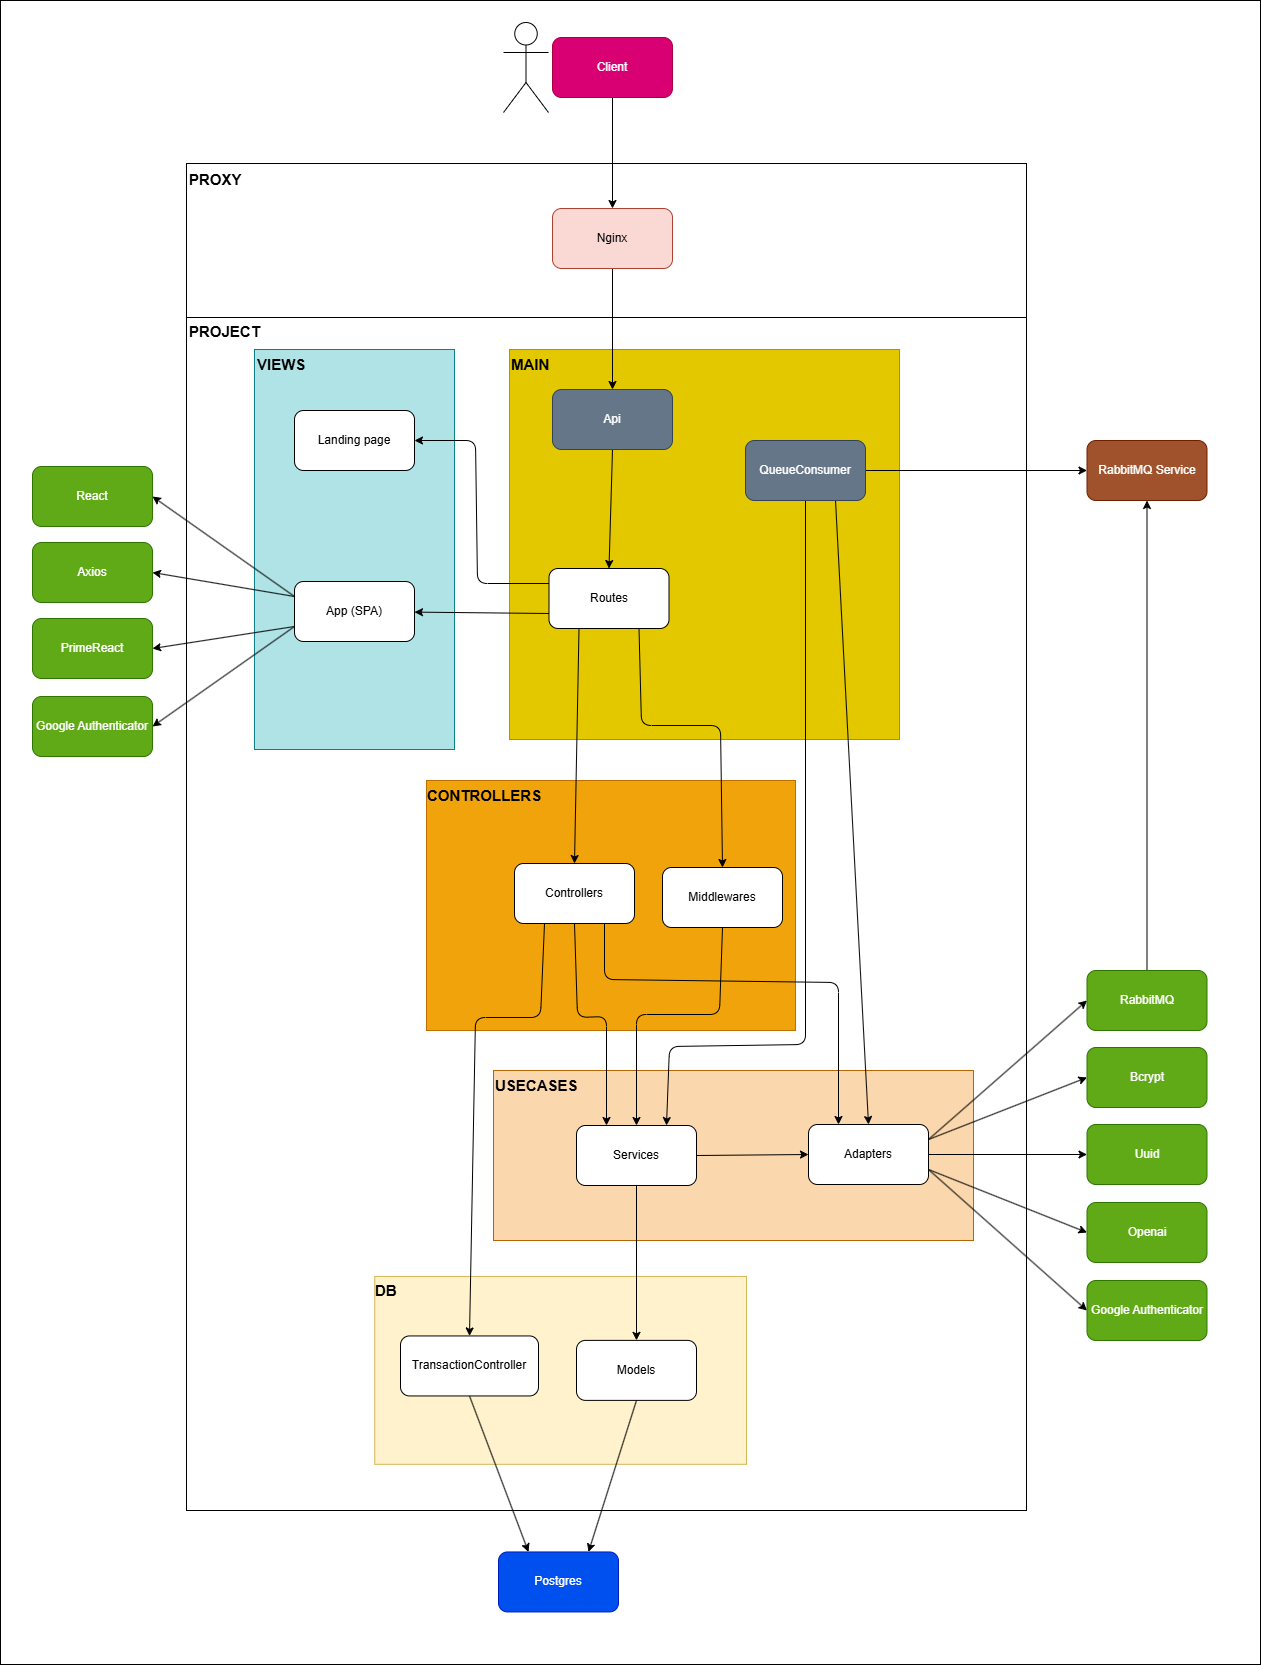

The diagram above was exported from draw.io. Its source (the exported page's mxGraphModel, read from the mxfile embedded in the PNG):
<mxGraphModel dx="2100" dy="-96" grid="0" gridSize="10" guides="1" tooltips="1" connect="1" arrows="1" fold="1" page="0" pageScale="1" pageWidth="850" pageHeight="1100" math="0" shadow="0">
  <root>
    <mxCell id="0" />
    <mxCell id="1" parent="0" />
    <mxCell id="69" value="" style="rounded=0;whiteSpace=wrap;html=1;" parent="1" vertex="1">
      <mxGeometry x="320" y="1325" width="1260" height="1664" as="geometry" />
    </mxCell>
    <mxCell id="49" value="" style="rounded=0;whiteSpace=wrap;html=1;rotation=90;" parent="1" vertex="1">
      <mxGeometry x="848" y="1146" width="156" height="840" as="geometry" />
    </mxCell>
    <mxCell id="47" value="" style="rounded=0;whiteSpace=wrap;html=1;rotation=90;" parent="1" vertex="1">
      <mxGeometry x="329.5" y="1818.5" width="1193" height="840" as="geometry" />
    </mxCell>
    <mxCell id="43" value="" style="rounded=0;whiteSpace=wrap;html=1;fillColor=#fad7ac;strokeColor=#b46504;rotation=0;" parent="1" vertex="1">
      <mxGeometry x="813" y="2395" width="480" height="170" as="geometry" />
    </mxCell>
    <mxCell id="39" value="" style="rounded=0;whiteSpace=wrap;html=1;fillColor=#fff2cc;strokeColor=#d6b656;rotation=90;" parent="1" vertex="1">
      <mxGeometry x="786.19" y="2509" width="187.87" height="371.75" as="geometry" />
    </mxCell>
    <mxCell id="37" value="" style="rounded=0;whiteSpace=wrap;html=1;fillColor=#f0a30a;strokeColor=#BD7000;fontColor=#000000;rotation=90;" parent="1" vertex="1">
      <mxGeometry x="805.5" y="2045.5" width="250" height="369" as="geometry" />
    </mxCell>
    <mxCell id="35" value="" style="rounded=0;whiteSpace=wrap;html=1;fillColor=#b0e3e6;strokeColor=#0e8088;rotation=90;" parent="1" vertex="1">
      <mxGeometry x="474" y="1774" width="400" height="200" as="geometry" />
    </mxCell>
    <mxCell id="33" value="" style="rounded=0;whiteSpace=wrap;html=1;fillColor=#e3c800;fontColor=#000000;strokeColor=#B09500;rotation=90;" parent="1" vertex="1">
      <mxGeometry x="829" y="1674" width="390" height="390" as="geometry" />
    </mxCell>
    <mxCell id="9" style="edgeStyle=none;html=1;exitX=0.5;exitY=1;exitDx=0;exitDy=0;" parent="1" source="2" target="3" edge="1">
      <mxGeometry relative="1" as="geometry" />
    </mxCell>
    <mxCell id="2" value="Nginx" style="rounded=1;whiteSpace=wrap;html=1;fillColor=#fad9d5;strokeColor=#ae4132;" parent="1" vertex="1">
      <mxGeometry x="872" y="1533" width="120" height="60" as="geometry" />
    </mxCell>
    <mxCell id="10" style="edgeStyle=none;html=1;exitX=0.5;exitY=1;exitDx=0;exitDy=0;entryX=0.5;entryY=0;entryDx=0;entryDy=0;" parent="1" source="3" target="4" edge="1">
      <mxGeometry relative="1" as="geometry" />
    </mxCell>
    <mxCell id="3" value="Api" style="rounded=1;whiteSpace=wrap;html=1;fillColor=#647687;fontColor=#ffffff;strokeColor=#314354;" parent="1" vertex="1">
      <mxGeometry x="872" y="1714" width="120" height="60" as="geometry" />
    </mxCell>
    <mxCell id="11" style="edgeStyle=none;html=1;exitX=0.25;exitY=1;exitDx=0;exitDy=0;entryX=0.5;entryY=0;entryDx=0;entryDy=0;" parent="1" source="4" target="5" edge="1">
      <mxGeometry relative="1" as="geometry" />
    </mxCell>
    <mxCell id="18" style="edgeStyle=none;html=1;exitX=0;exitY=0.75;exitDx=0;exitDy=0;" parent="1" source="4" target="30" edge="1">
      <mxGeometry relative="1" as="geometry">
        <mxPoint x="689.9999999999995" y="410" as="targetPoint" />
      </mxGeometry>
    </mxCell>
    <mxCell id="83" style="edgeStyle=none;html=1;exitX=0;exitY=0.25;exitDx=0;exitDy=0;entryX=1;entryY=0.5;entryDx=0;entryDy=0;" parent="1" source="4" target="82" edge="1">
      <mxGeometry relative="1" as="geometry">
        <Array as="points">
          <mxPoint x="797" y="1908" />
          <mxPoint x="795" y="1765" />
        </Array>
      </mxGeometry>
    </mxCell>
    <mxCell id="88" style="edgeStyle=none;html=1;exitX=0.75;exitY=1;exitDx=0;exitDy=0;entryX=0.5;entryY=0;entryDx=0;entryDy=0;" edge="1" parent="1" source="4" target="15">
      <mxGeometry relative="1" as="geometry">
        <Array as="points">
          <mxPoint x="961" y="2050" />
          <mxPoint x="1040" y="2050" />
        </Array>
      </mxGeometry>
    </mxCell>
    <mxCell id="4" value="Routes" style="rounded=1;whiteSpace=wrap;html=1;" parent="1" vertex="1">
      <mxGeometry x="868.5" y="1893" width="120" height="60" as="geometry" />
    </mxCell>
    <mxCell id="89" style="edgeStyle=none;html=1;exitX=0.5;exitY=1;exitDx=0;exitDy=0;entryX=0.25;entryY=0;entryDx=0;entryDy=0;" edge="1" parent="1" source="5" target="6">
      <mxGeometry relative="1" as="geometry">
        <Array as="points">
          <mxPoint x="897" y="2342" />
          <mxPoint x="926" y="2341" />
        </Array>
      </mxGeometry>
    </mxCell>
    <mxCell id="107" style="edgeStyle=none;html=1;exitX=0.25;exitY=1;exitDx=0;exitDy=0;entryX=0.5;entryY=0;entryDx=0;entryDy=0;" edge="1" parent="1" source="5" target="19">
      <mxGeometry relative="1" as="geometry">
        <Array as="points">
          <mxPoint x="860" y="2342" />
          <mxPoint x="795" y="2342" />
        </Array>
      </mxGeometry>
    </mxCell>
    <mxCell id="109" style="edgeStyle=none;html=1;exitX=0.75;exitY=1;exitDx=0;exitDy=0;entryX=0.25;entryY=0;entryDx=0;entryDy=0;" edge="1" parent="1" source="5" target="23">
      <mxGeometry relative="1" as="geometry">
        <Array as="points">
          <mxPoint x="924" y="2304" />
          <mxPoint x="1158" y="2307" />
        </Array>
      </mxGeometry>
    </mxCell>
    <mxCell id="5" value="Controllers" style="rounded=1;whiteSpace=wrap;html=1;" parent="1" vertex="1">
      <mxGeometry x="834" y="2188" width="120" height="60" as="geometry" />
    </mxCell>
    <mxCell id="92" style="edgeStyle=none;html=1;exitX=0.5;exitY=1;exitDx=0;exitDy=0;entryX=0.5;entryY=0;entryDx=0;entryDy=0;" edge="1" parent="1" source="6" target="13">
      <mxGeometry relative="1" as="geometry" />
    </mxCell>
    <mxCell id="106" style="edgeStyle=none;html=1;exitX=1;exitY=0.5;exitDx=0;exitDy=0;entryX=0;entryY=0.5;entryDx=0;entryDy=0;" edge="1" parent="1" source="6" target="23">
      <mxGeometry relative="1" as="geometry" />
    </mxCell>
    <mxCell id="6" value="Services" style="rounded=1;whiteSpace=wrap;html=1;" parent="1" vertex="1">
      <mxGeometry x="896" y="2450" width="120" height="60" as="geometry" />
    </mxCell>
    <mxCell id="8" style="edgeStyle=none;html=1;exitX=0.5;exitY=1;exitDx=0;exitDy=0;entryX=0.5;entryY=0;entryDx=0;entryDy=0;" parent="1" source="7" target="2" edge="1">
      <mxGeometry relative="1" as="geometry" />
    </mxCell>
    <mxCell id="7" value="Client" style="rounded=1;whiteSpace=wrap;html=1;fillColor=#d80073;strokeColor=#A50040;fontColor=#ffffff;" parent="1" vertex="1">
      <mxGeometry x="872" y="1362" width="120" height="60" as="geometry" />
    </mxCell>
    <mxCell id="101" style="edgeStyle=none;html=1;exitX=0.5;exitY=1;exitDx=0;exitDy=0;entryX=0.75;entryY=0;entryDx=0;entryDy=0;" edge="1" parent="1" source="13" target="61">
      <mxGeometry relative="1" as="geometry" />
    </mxCell>
    <mxCell id="13" value="Models" style="rounded=1;whiteSpace=wrap;html=1;" parent="1" vertex="1">
      <mxGeometry x="896" y="2664.88" width="120" height="60" as="geometry" />
    </mxCell>
    <mxCell id="90" style="edgeStyle=none;html=1;exitX=0.5;exitY=1;exitDx=0;exitDy=0;entryX=0.5;entryY=0;entryDx=0;entryDy=0;" edge="1" parent="1" source="15" target="6">
      <mxGeometry relative="1" as="geometry">
        <Array as="points">
          <mxPoint x="1039" y="2339" />
          <mxPoint x="956" y="2339" />
        </Array>
      </mxGeometry>
    </mxCell>
    <mxCell id="15" value="Middlewares" style="rounded=1;whiteSpace=wrap;html=1;" parent="1" vertex="1">
      <mxGeometry x="982" y="2192" width="120" height="60" as="geometry" />
    </mxCell>
    <mxCell id="102" style="edgeStyle=none;html=1;exitX=0.5;exitY=1;exitDx=0;exitDy=0;entryX=0.25;entryY=0;entryDx=0;entryDy=0;" edge="1" parent="1" source="19" target="61">
      <mxGeometry relative="1" as="geometry" />
    </mxCell>
    <mxCell id="19" value="TransactionController" style="rounded=1;whiteSpace=wrap;html=1;" parent="1" vertex="1">
      <mxGeometry x="720" y="2660.45" width="138" height="60" as="geometry" />
    </mxCell>
    <mxCell id="93" style="edgeStyle=none;html=1;exitX=1;exitY=0.5;exitDx=0;exitDy=0;entryX=0;entryY=0.5;entryDx=0;entryDy=0;" edge="1" parent="1" source="23" target="57">
      <mxGeometry relative="1" as="geometry" />
    </mxCell>
    <mxCell id="94" style="edgeStyle=none;html=1;exitX=1;exitY=0.25;exitDx=0;exitDy=0;entryX=0;entryY=0.5;entryDx=0;entryDy=0;" edge="1" parent="1" source="23" target="55">
      <mxGeometry relative="1" as="geometry" />
    </mxCell>
    <mxCell id="95" style="edgeStyle=none;html=1;exitX=1;exitY=0.25;exitDx=0;exitDy=0;entryX=0;entryY=0.5;entryDx=0;entryDy=0;" edge="1" parent="1" source="23" target="56">
      <mxGeometry relative="1" as="geometry" />
    </mxCell>
    <mxCell id="96" style="edgeStyle=none;html=1;exitX=1;exitY=0.75;exitDx=0;exitDy=0;entryX=0;entryY=0.5;entryDx=0;entryDy=0;" edge="1" parent="1" source="23" target="70">
      <mxGeometry relative="1" as="geometry" />
    </mxCell>
    <mxCell id="97" style="edgeStyle=none;html=1;exitX=1;exitY=0.75;exitDx=0;exitDy=0;entryX=0;entryY=0.5;entryDx=0;entryDy=0;" edge="1" parent="1" source="23" target="72">
      <mxGeometry relative="1" as="geometry" />
    </mxCell>
    <mxCell id="23" value="&lt;span style=&quot;color: rgb(0, 0, 0);&quot;&gt;Adapters&lt;/span&gt;" style="rounded=1;whiteSpace=wrap;html=1;" parent="1" vertex="1">
      <mxGeometry x="1128" y="2449" width="120" height="60" as="geometry" />
    </mxCell>
    <mxCell id="78" style="edgeStyle=none;html=1;exitX=0;exitY=0.75;exitDx=0;exitDy=0;entryX=1;entryY=0.5;entryDx=0;entryDy=0;" parent="1" source="30" target="76" edge="1">
      <mxGeometry relative="1" as="geometry" />
    </mxCell>
    <mxCell id="79" style="edgeStyle=none;html=1;exitX=0;exitY=0.25;exitDx=0;exitDy=0;entryX=1;entryY=0.5;entryDx=0;entryDy=0;" parent="1" source="30" target="75" edge="1">
      <mxGeometry relative="1" as="geometry" />
    </mxCell>
    <mxCell id="80" style="edgeStyle=none;html=1;exitX=0;exitY=0.25;exitDx=0;exitDy=0;entryX=1;entryY=0.5;entryDx=0;entryDy=0;" parent="1" source="30" target="74" edge="1">
      <mxGeometry relative="1" as="geometry" />
    </mxCell>
    <mxCell id="81" style="edgeStyle=none;html=1;exitX=0;exitY=0.75;exitDx=0;exitDy=0;entryX=1;entryY=0.5;entryDx=0;entryDy=0;" parent="1" source="30" target="77" edge="1">
      <mxGeometry relative="1" as="geometry" />
    </mxCell>
    <mxCell id="30" value="App (SPA)" style="rounded=1;whiteSpace=wrap;html=1;" parent="1" vertex="1">
      <mxGeometry x="614" y="1906" width="120" height="60" as="geometry" />
    </mxCell>
    <mxCell id="34" value="&lt;b&gt;&lt;font style=&quot;font-size: 15px;&quot;&gt;MAIN&lt;/font&gt;&lt;/b&gt;" style="text;html=1;align=left;verticalAlign=middle;whiteSpace=wrap;rounded=0;" parent="1" vertex="1">
      <mxGeometry x="829" y="1674" width="60" height="30" as="geometry" />
    </mxCell>
    <mxCell id="36" value="&lt;b&gt;&lt;font style=&quot;font-size: 15px;&quot;&gt;VIEWS&lt;/font&gt;&lt;/b&gt;" style="text;html=1;align=left;verticalAlign=middle;whiteSpace=wrap;rounded=0;" parent="1" vertex="1">
      <mxGeometry x="575" y="1674" width="60" height="30" as="geometry" />
    </mxCell>
    <mxCell id="108" value="" style="edgeStyle=none;html=1;" edge="1" parent="1" source="38" target="37">
      <mxGeometry relative="1" as="geometry" />
    </mxCell>
    <mxCell id="38" value="&lt;b&gt;&lt;font style=&quot;font-size: 15px;&quot;&gt;CONTROLLERS&lt;/font&gt;&lt;/b&gt;" style="text;html=1;align=left;verticalAlign=middle;whiteSpace=wrap;rounded=0;" parent="1" vertex="1">
      <mxGeometry x="745.5" y="2105" width="60" height="30" as="geometry" />
    </mxCell>
    <mxCell id="40" value="&lt;b&gt;&lt;font style=&quot;font-size: 15px;&quot;&gt;DB&lt;/font&gt;&lt;/b&gt;" style="text;html=1;align=left;verticalAlign=middle;whiteSpace=wrap;rounded=0;" parent="1" vertex="1">
      <mxGeometry x="693" y="2600.45" width="60" height="30" as="geometry" />
    </mxCell>
    <mxCell id="44" value="&lt;b&gt;&lt;font style=&quot;font-size: 15px;&quot;&gt;USECASES&lt;/font&gt;&lt;/b&gt;" style="text;html=1;align=left;verticalAlign=middle;whiteSpace=wrap;rounded=0;" parent="1" vertex="1">
      <mxGeometry x="813" y="2395" width="60" height="30" as="geometry" />
    </mxCell>
    <mxCell id="48" value="&lt;b&gt;&lt;font style=&quot;font-size: 15px;&quot;&gt;PROJECT&lt;/font&gt;&lt;/b&gt;" style="text;html=1;align=left;verticalAlign=middle;whiteSpace=wrap;rounded=0;" parent="1" vertex="1">
      <mxGeometry x="507" y="1641" width="60" height="30" as="geometry" />
    </mxCell>
    <mxCell id="50" value="&lt;b&gt;&lt;font style=&quot;font-size: 15px;&quot;&gt;PROXY&lt;br&gt;&lt;/font&gt;&lt;/b&gt;" style="text;html=1;align=left;verticalAlign=middle;whiteSpace=wrap;rounded=0;" parent="1" vertex="1">
      <mxGeometry x="507" y="1489" width="60" height="30" as="geometry" />
    </mxCell>
    <mxCell id="51" value="" style="shape=umlActor;verticalLabelPosition=bottom;verticalAlign=top;html=1;outlineConnect=0;" parent="1" vertex="1">
      <mxGeometry x="823" y="1347" width="45" height="90" as="geometry" />
    </mxCell>
    <mxCell id="100" style="edgeStyle=none;html=1;exitX=0.5;exitY=0;exitDx=0;exitDy=0;entryX=0.5;entryY=1;entryDx=0;entryDy=0;" edge="1" parent="1" source="55" target="63">
      <mxGeometry relative="1" as="geometry" />
    </mxCell>
    <mxCell id="55" value="&lt;span style=&quot;&quot;&gt;&lt;font style=&quot;color: rgb(255, 255, 255);&quot;&gt;RabbitMQ&lt;/font&gt;&lt;/span&gt;" style="rounded=1;whiteSpace=wrap;html=1;fillColor=#60a917;fontColor=#FFFFFF;strokeColor=#2D7600;" parent="1" vertex="1">
      <mxGeometry x="1406.5" y="2295" width="120" height="60" as="geometry" />
    </mxCell>
    <mxCell id="56" value="Bcrypt" style="rounded=1;whiteSpace=wrap;html=1;fillColor=#60a917;fontColor=#FFFFFF;strokeColor=#2D7600;" parent="1" vertex="1">
      <mxGeometry x="1406.5" y="2372" width="120" height="60" as="geometry" />
    </mxCell>
    <mxCell id="57" value="Uuid" style="rounded=1;whiteSpace=wrap;html=1;fillColor=#60a917;fontColor=#FFFFFF;strokeColor=#2D7600;" parent="1" vertex="1">
      <mxGeometry x="1406.5" y="2449" width="120" height="60" as="geometry" />
    </mxCell>
    <mxCell id="61" value="Postgres" style="rounded=1;whiteSpace=wrap;html=1;fillColor=#0050ef;fontColor=#ffffff;strokeColor=#001DBC;" parent="1" vertex="1">
      <mxGeometry x="818" y="2876.45" width="120" height="60" as="geometry" />
    </mxCell>
    <mxCell id="63" value="RabbitMQ Service" style="rounded=1;whiteSpace=wrap;html=1;fillColor=#a0522d;fontColor=#ffffff;strokeColor=#6D1F00;" parent="1" vertex="1">
      <mxGeometry x="1406.5" y="1765" width="120" height="60" as="geometry" />
    </mxCell>
    <mxCell id="99" style="edgeStyle=none;html=1;exitX=1;exitY=0.5;exitDx=0;exitDy=0;entryX=0;entryY=0.5;entryDx=0;entryDy=0;" edge="1" parent="1" source="64" target="63">
      <mxGeometry relative="1" as="geometry" />
    </mxCell>
    <mxCell id="104" style="edgeStyle=none;html=1;exitX=0.5;exitY=1;exitDx=0;exitDy=0;entryX=0.75;entryY=0;entryDx=0;entryDy=0;" edge="1" parent="1" source="64" target="6">
      <mxGeometry relative="1" as="geometry">
        <Array as="points">
          <mxPoint x="1125" y="2369" />
          <mxPoint x="989" y="2371" />
        </Array>
      </mxGeometry>
    </mxCell>
    <mxCell id="105" style="edgeStyle=none;html=1;exitX=0.75;exitY=1;exitDx=0;exitDy=0;entryX=0.5;entryY=0;entryDx=0;entryDy=0;" edge="1" parent="1" source="64" target="23">
      <mxGeometry relative="1" as="geometry" />
    </mxCell>
    <mxCell id="64" value="QueueConsumer" style="rounded=1;whiteSpace=wrap;html=1;fillColor=#647687;fontColor=#ffffff;strokeColor=#314354;" parent="1" vertex="1">
      <mxGeometry x="1065" y="1765" width="120" height="60" as="geometry" />
    </mxCell>
    <mxCell id="70" value="Openai" style="rounded=1;whiteSpace=wrap;html=1;fillColor=#60a917;fontColor=#FFFFFF;strokeColor=#2D7600;" parent="1" vertex="1">
      <mxGeometry x="1406.5" y="2527" width="120" height="60" as="geometry" />
    </mxCell>
    <mxCell id="72" value="Google Authenticator" style="rounded=1;whiteSpace=wrap;html=1;fillColor=#60a917;fontColor=#FFFFFF;strokeColor=#2D7600;" parent="1" vertex="1">
      <mxGeometry x="1406.5" y="2605" width="120" height="60" as="geometry" />
    </mxCell>
    <mxCell id="74" value="React" style="rounded=1;whiteSpace=wrap;html=1;fillColor=#60a917;fontColor=#ffffff;strokeColor=#2D7600;" parent="1" vertex="1">
      <mxGeometry x="352" y="1791" width="120" height="60" as="geometry" />
    </mxCell>
    <mxCell id="75" value="Axios" style="rounded=1;whiteSpace=wrap;html=1;fillColor=#60a917;fontColor=#ffffff;strokeColor=#2D7600;" parent="1" vertex="1">
      <mxGeometry x="352" y="1867" width="120" height="60" as="geometry" />
    </mxCell>
    <mxCell id="76" value="PrimeReact" style="rounded=1;whiteSpace=wrap;html=1;fillColor=#60a917;fontColor=#ffffff;strokeColor=#2D7600;" parent="1" vertex="1">
      <mxGeometry x="352" y="1943" width="120" height="60" as="geometry" />
    </mxCell>
    <mxCell id="77" value="Google Authenticator" style="rounded=1;whiteSpace=wrap;html=1;fillColor=#60a917;fontColor=#ffffff;strokeColor=#2D7600;" parent="1" vertex="1">
      <mxGeometry x="352" y="2021" width="120" height="60" as="geometry" />
    </mxCell>
    <mxCell id="82" value="Landing page" style="rounded=1;whiteSpace=wrap;html=1;" parent="1" vertex="1">
      <mxGeometry x="614" y="1735" width="120" height="60" as="geometry" />
    </mxCell>
  </root>
</mxGraphModel>